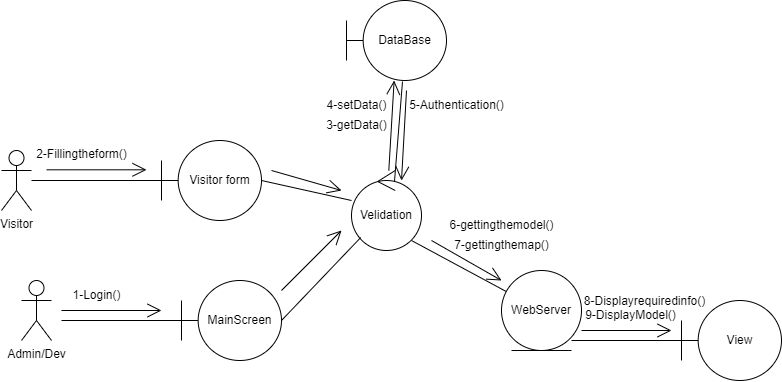

The diagram above was exported from draw.io. Its source (the exported page's mxGraphModel, read from the mxfile embedded in the PNG):
<mxGraphModel dx="1185" dy="714" grid="1" gridSize="10" guides="1" tooltips="1" connect="1" arrows="1" fold="1" page="1" pageScale="1" pageWidth="850" pageHeight="1100" math="0" shadow="0">
  <root>
    <mxCell id="0" />
    <mxCell id="1" parent="0" />
    <mxCell id="c2keo0WRImiqXFqaxSys-1" value="Visitor" style="shape=umlActor;verticalLabelPosition=bottom;verticalAlign=top;html=1;" vertex="1" parent="1">
      <mxGeometry x="30" y="260" width="30" height="60" as="geometry" />
    </mxCell>
    <mxCell id="c2keo0WRImiqXFqaxSys-2" value="Admin/Dev" style="shape=umlActor;verticalLabelPosition=bottom;verticalAlign=top;html=1;" vertex="1" parent="1">
      <mxGeometry x="50" y="390" width="30" height="60" as="geometry" />
    </mxCell>
    <mxCell id="c2keo0WRImiqXFqaxSys-3" value="MainScreen" style="shape=umlBoundary;whiteSpace=wrap;html=1;" vertex="1" parent="1">
      <mxGeometry x="210" y="390" width="100" height="80" as="geometry" />
    </mxCell>
    <mxCell id="c2keo0WRImiqXFqaxSys-5" value="" style="line;strokeWidth=1;fillColor=none;align=left;verticalAlign=middle;spacingTop=-1;spacingLeft=3;spacingRight=3;rotatable=0;labelPosition=right;points=[];portConstraint=eastwest;strokeColor=inherit;" vertex="1" parent="1">
      <mxGeometry x="90" y="426" width="120" height="8" as="geometry" />
    </mxCell>
    <mxCell id="c2keo0WRImiqXFqaxSys-6" value="" style="endArrow=open;endFill=1;endSize=12;html=1;rounded=0;" edge="1" parent="1">
      <mxGeometry width="160" relative="1" as="geometry">
        <mxPoint x="90" y="420" as="sourcePoint" />
        <mxPoint x="190" y="420" as="targetPoint" />
      </mxGeometry>
    </mxCell>
    <mxCell id="c2keo0WRImiqXFqaxSys-8" value="1-Login()" style="text;html=1;align=center;verticalAlign=middle;resizable=0;points=[];autosize=1;strokeColor=none;fillColor=none;" vertex="1" parent="1">
      <mxGeometry x="90" y="390" width="70" height="30" as="geometry" />
    </mxCell>
    <mxCell id="c2keo0WRImiqXFqaxSys-9" value="Velidation" style="ellipse;shape=umlControl;whiteSpace=wrap;html=1;" vertex="1" parent="1">
      <mxGeometry x="380" y="280" width="70" height="80" as="geometry" />
    </mxCell>
    <mxCell id="c2keo0WRImiqXFqaxSys-11" value="" style="endArrow=none;html=1;rounded=0;" edge="1" parent="1" target="c2keo0WRImiqXFqaxSys-9">
      <mxGeometry relative="1" as="geometry">
        <mxPoint x="310" y="430" as="sourcePoint" />
        <mxPoint x="470" y="430" as="targetPoint" />
      </mxGeometry>
    </mxCell>
    <mxCell id="c2keo0WRImiqXFqaxSys-12" value="DataBase" style="shape=umlBoundary;whiteSpace=wrap;html=1;" vertex="1" parent="1">
      <mxGeometry x="375" y="110" width="100" height="80" as="geometry" />
    </mxCell>
    <mxCell id="c2keo0WRImiqXFqaxSys-13" value="" style="endArrow=none;html=1;rounded=0;entryX=0.56;entryY=1.013;entryDx=0;entryDy=0;entryPerimeter=0;exitX=0.614;exitY=0.138;exitDx=0;exitDy=0;exitPerimeter=0;" edge="1" parent="1" source="c2keo0WRImiqXFqaxSys-9" target="c2keo0WRImiqXFqaxSys-12">
      <mxGeometry relative="1" as="geometry">
        <mxPoint x="430" y="289.5" as="sourcePoint" />
        <mxPoint x="590" y="289.5" as="targetPoint" />
      </mxGeometry>
    </mxCell>
    <mxCell id="c2keo0WRImiqXFqaxSys-14" value="4-setData()" style="text;html=1;align=center;verticalAlign=middle;resizable=0;points=[];autosize=1;strokeColor=none;fillColor=none;" vertex="1" parent="1">
      <mxGeometry x="345" y="200" width="80" height="30" as="geometry" />
    </mxCell>
    <mxCell id="c2keo0WRImiqXFqaxSys-15" value="3-getData()" style="text;html=1;align=center;verticalAlign=middle;resizable=0;points=[];autosize=1;strokeColor=none;fillColor=none;" vertex="1" parent="1">
      <mxGeometry x="345" y="220" width="80" height="30" as="geometry" />
    </mxCell>
    <mxCell id="c2keo0WRImiqXFqaxSys-16" value="" style="endArrow=open;endFill=1;endSize=12;html=1;rounded=0;" edge="1" parent="1" source="c2keo0WRImiqXFqaxSys-9" target="c2keo0WRImiqXFqaxSys-12">
      <mxGeometry width="160" relative="1" as="geometry">
        <mxPoint x="430" y="290" as="sourcePoint" />
        <mxPoint x="590" y="290" as="targetPoint" />
      </mxGeometry>
    </mxCell>
    <mxCell id="c2keo0WRImiqXFqaxSys-17" value="" style="endArrow=open;endFill=1;endSize=12;html=1;rounded=0;" edge="1" parent="1">
      <mxGeometry width="160" relative="1" as="geometry">
        <mxPoint x="310" y="400" as="sourcePoint" />
        <mxPoint x="370" y="340" as="targetPoint" />
      </mxGeometry>
    </mxCell>
    <mxCell id="c2keo0WRImiqXFqaxSys-18" value="" style="endArrow=open;endFill=1;endSize=12;html=1;rounded=0;" edge="1" parent="1">
      <mxGeometry width="160" relative="1" as="geometry">
        <mxPoint x="435" y="200" as="sourcePoint" />
        <mxPoint x="429.99908118243405" y="290.0894273247221" as="targetPoint" />
      </mxGeometry>
    </mxCell>
    <mxCell id="c2keo0WRImiqXFqaxSys-19" value="5-Authentication()" style="text;html=1;align=center;verticalAlign=middle;resizable=0;points=[];autosize=1;strokeColor=none;fillColor=none;" vertex="1" parent="1">
      <mxGeometry x="425" y="200" width="120" height="30" as="geometry" />
    </mxCell>
    <mxCell id="c2keo0WRImiqXFqaxSys-20" value="WebServer" style="ellipse;shape=umlEntity;whiteSpace=wrap;html=1;" vertex="1" parent="1">
      <mxGeometry x="530" y="380" width="80" height="80" as="geometry" />
    </mxCell>
    <mxCell id="c2keo0WRImiqXFqaxSys-21" value="" style="endArrow=none;html=1;rounded=0;" edge="1" parent="1" target="c2keo0WRImiqXFqaxSys-20">
      <mxGeometry relative="1" as="geometry">
        <mxPoint x="440" y="350" as="sourcePoint" />
        <mxPoint x="600" y="350" as="targetPoint" />
      </mxGeometry>
    </mxCell>
    <mxCell id="c2keo0WRImiqXFqaxSys-22" value="" style="endArrow=open;endFill=1;endSize=12;html=1;rounded=0;" edge="1" parent="1">
      <mxGeometry width="160" relative="1" as="geometry">
        <mxPoint x="460" y="350" as="sourcePoint" />
        <mxPoint x="530" y="390" as="targetPoint" />
      </mxGeometry>
    </mxCell>
    <mxCell id="c2keo0WRImiqXFqaxSys-23" value="6-gettingthemodel()" style="text;html=1;align=center;verticalAlign=middle;resizable=0;points=[];autosize=1;strokeColor=none;fillColor=none;" vertex="1" parent="1">
      <mxGeometry x="465" y="320" width="130" height="30" as="geometry" />
    </mxCell>
    <mxCell id="c2keo0WRImiqXFqaxSys-24" value="7-gettingthemap()" style="text;html=1;align=center;verticalAlign=middle;resizable=0;points=[];autosize=1;strokeColor=none;fillColor=none;" vertex="1" parent="1">
      <mxGeometry x="470" y="340" width="120" height="30" as="geometry" />
    </mxCell>
    <mxCell id="c2keo0WRImiqXFqaxSys-26" value="View" style="shape=umlBoundary;whiteSpace=wrap;html=1;" vertex="1" parent="1">
      <mxGeometry x="710" y="410" width="100" height="80" as="geometry" />
    </mxCell>
    <mxCell id="c2keo0WRImiqXFqaxSys-27" value="" style="endArrow=none;html=1;rounded=0;" edge="1" parent="1" target="c2keo0WRImiqXFqaxSys-26">
      <mxGeometry relative="1" as="geometry">
        <mxPoint x="600" y="450.0000000000001" as="sourcePoint" />
        <mxPoint x="694.7631167595866" y="501.06954676977807" as="targetPoint" />
      </mxGeometry>
    </mxCell>
    <mxCell id="c2keo0WRImiqXFqaxSys-28" value="" style="endArrow=open;endFill=1;endSize=12;html=1;rounded=0;" edge="1" parent="1">
      <mxGeometry width="160" relative="1" as="geometry">
        <mxPoint x="610" y="440.0000000000001" as="sourcePoint" />
        <mxPoint x="700" y="440" as="targetPoint" />
      </mxGeometry>
    </mxCell>
    <mxCell id="c2keo0WRImiqXFqaxSys-29" value="9-DisplayModel()" style="text;html=1;align=center;verticalAlign=middle;resizable=0;points=[];autosize=1;strokeColor=none;fillColor=none;" vertex="1" parent="1">
      <mxGeometry x="604" y="410" width="110" height="30" as="geometry" />
    </mxCell>
    <mxCell id="c2keo0WRImiqXFqaxSys-30" value="Visitor form" style="shape=umlBoundary;whiteSpace=wrap;html=1;" vertex="1" parent="1">
      <mxGeometry x="190" y="250" width="100" height="80" as="geometry" />
    </mxCell>
    <mxCell id="c2keo0WRImiqXFqaxSys-31" value="" style="endArrow=none;html=1;rounded=0;" edge="1" parent="1" source="c2keo0WRImiqXFqaxSys-1">
      <mxGeometry relative="1" as="geometry">
        <mxPoint x="60" y="290" as="sourcePoint" />
        <mxPoint x="190" y="290" as="targetPoint" />
      </mxGeometry>
    </mxCell>
    <mxCell id="c2keo0WRImiqXFqaxSys-32" value="" style="endArrow=none;html=1;rounded=0;entryX=0;entryY=0.375;entryDx=0;entryDy=0;entryPerimeter=0;" edge="1" parent="1" target="c2keo0WRImiqXFqaxSys-9">
      <mxGeometry relative="1" as="geometry">
        <mxPoint x="290" y="290" as="sourcePoint" />
        <mxPoint x="450" y="290" as="targetPoint" />
      </mxGeometry>
    </mxCell>
    <mxCell id="c2keo0WRImiqXFqaxSys-33" value="" style="endArrow=open;endFill=1;endSize=12;html=1;rounded=0;" edge="1" parent="1">
      <mxGeometry width="160" relative="1" as="geometry">
        <mxPoint x="75" y="279.3100000000001" as="sourcePoint" />
        <mxPoint x="175" y="279.3100000000001" as="targetPoint" />
      </mxGeometry>
    </mxCell>
    <mxCell id="c2keo0WRImiqXFqaxSys-34" value="2-Fillingtheform()" style="text;html=1;align=center;verticalAlign=middle;resizable=0;points=[];autosize=1;strokeColor=none;fillColor=none;" vertex="1" parent="1">
      <mxGeometry x="55" y="249.31" width="110" height="30" as="geometry" />
    </mxCell>
    <mxCell id="c2keo0WRImiqXFqaxSys-35" value="" style="endArrow=open;endFill=1;endSize=12;html=1;rounded=0;" edge="1" parent="1">
      <mxGeometry width="160" relative="1" as="geometry">
        <mxPoint x="300" y="280.0000000000001" as="sourcePoint" />
        <mxPoint x="370" y="300" as="targetPoint" />
      </mxGeometry>
    </mxCell>
    <mxCell id="c2keo0WRImiqXFqaxSys-36" value="8-Displayrequiredinfo()" style="text;html=1;align=center;verticalAlign=middle;resizable=0;points=[];autosize=1;strokeColor=none;fillColor=none;" vertex="1" parent="1">
      <mxGeometry x="603" y="396" width="140" height="30" as="geometry" />
    </mxCell>
  </root>
</mxGraphModel>